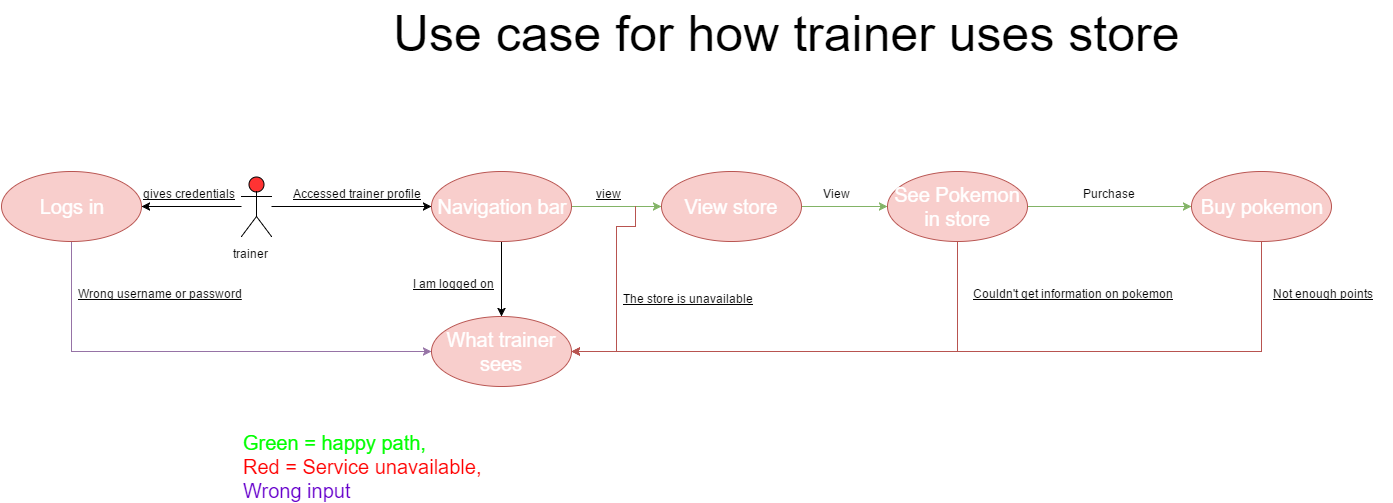

The diagram above was exported from draw.io. Its source (the exported page's mxGraphModel, read from the mxfile embedded in the PNG):
<mxGraphModel dx="1430" dy="696" grid="1" gridSize="10" guides="1" tooltips="1" connect="1" arrows="1" fold="1" page="1" pageScale="1" pageWidth="826" pageHeight="1169" background="#ffffff" math="0" shadow="0">
  <root>
    <mxCell id="0" />
    <mxCell id="1" parent="0" />
    <mxCell id="4" style="edgeStyle=orthogonalEdgeStyle;rounded=0;html=1;entryX=0;entryY=0.5;jettySize=auto;orthogonalLoop=1;fontSize=20;fontColor=#FFFFFF;" edge="1" parent="1" source="2" target="3">
      <mxGeometry relative="1" as="geometry" />
    </mxCell>
    <mxCell id="37" style="edgeStyle=orthogonalEdgeStyle;rounded=0;html=1;entryX=1;entryY=0.5;jettySize=auto;orthogonalLoop=1;fontSize=20;fontColor=#FFFFFF;" edge="1" parent="1" source="2" target="35">
      <mxGeometry relative="1" as="geometry" />
    </mxCell>
    <mxCell id="2" value="Actor" style="shape=umlActor;verticalLabelPosition=bottom;labelBackgroundColor=#ffffff;verticalAlign=top;html=1;fillColor=#FF3333;fontSize=20;fontColor=#FFFFFF;" vertex="1" parent="1">
      <mxGeometry x="290" y="215" width="30" height="60" as="geometry" />
    </mxCell>
    <mxCell id="8" style="edgeStyle=orthogonalEdgeStyle;rounded=0;html=1;entryX=0;entryY=0.5;jettySize=auto;orthogonalLoop=1;fontSize=20;fontColor=#FFFFFF;fillColor=#d5e8d4;strokeColor=#82b366;" edge="1" parent="1" source="3" target="7">
      <mxGeometry relative="1" as="geometry" />
    </mxCell>
    <mxCell id="12" style="edgeStyle=orthogonalEdgeStyle;rounded=0;html=1;jettySize=auto;orthogonalLoop=1;fontSize=20;fontColor=#FFFFFF;" edge="1" parent="1" source="3" target="11">
      <mxGeometry relative="1" as="geometry" />
    </mxCell>
    <mxCell id="3" value="Navigation bar" style="ellipse;whiteSpace=wrap;html=1;fillColor=#f8cecc;fontSize=20;fontColor=#FFFFFF;strokeColor=#b85450;" vertex="1" parent="1">
      <mxGeometry x="480" y="210" width="140" height="70" as="geometry" />
    </mxCell>
    <mxCell id="6" value="&lt;font color=&quot;#000000&quot; style=&quot;font-size: 12px&quot;&gt;&lt;u&gt;Accessed trainer profile&lt;/u&gt;&lt;/font&gt;" style="text;html=1;resizable=0;points=[];autosize=1;align=left;verticalAlign=top;spacingTop=-4;fontSize=20;fontColor=#FFFFFF;" vertex="1" parent="1">
      <mxGeometry x="340" y="215" width="140" height="30" as="geometry" />
    </mxCell>
    <mxCell id="18" style="edgeStyle=orthogonalEdgeStyle;rounded=0;html=1;entryX=1;entryY=0.5;jettySize=auto;orthogonalLoop=1;fontSize=20;fontColor=#FFFFFF;exitX=1.025;exitY=1;exitPerimeter=0;fillColor=#f8cecc;strokeColor=#b85450;" edge="1" parent="1" source="9" target="11">
      <mxGeometry relative="1" as="geometry">
        <Array as="points">
          <mxPoint x="684" y="265" />
          <mxPoint x="665" y="265" />
          <mxPoint x="665" y="390" />
        </Array>
      </mxGeometry>
    </mxCell>
    <mxCell id="20" style="edgeStyle=orthogonalEdgeStyle;rounded=0;html=1;entryX=0;entryY=0.5;jettySize=auto;orthogonalLoop=1;fontSize=20;fontColor=#FFFFFF;fillColor=#d5e8d4;strokeColor=#82b366;" edge="1" parent="1" source="7" target="19">
      <mxGeometry relative="1" as="geometry" />
    </mxCell>
    <mxCell id="7" value="View store" style="ellipse;whiteSpace=wrap;html=1;fillColor=#f8cecc;fontSize=20;fontColor=#FFFFFF;strokeColor=#b85450;" vertex="1" parent="1">
      <mxGeometry x="710" y="210" width="140" height="70" as="geometry" />
    </mxCell>
    <mxCell id="9" value="&lt;font style=&quot;font-size: 12px&quot; color=&quot;#000000&quot;&gt;&lt;u&gt;view&lt;/u&gt;&lt;/font&gt;" style="text;html=1;resizable=0;points=[];autosize=1;align=left;verticalAlign=top;spacingTop=-4;fontSize=20;fontColor=#FFFFFF;" vertex="1" parent="1">
      <mxGeometry x="643" y="215" width="40" height="30" as="geometry" />
    </mxCell>
    <mxCell id="11" value="What trainer sees" style="ellipse;whiteSpace=wrap;html=1;fillColor=#f8cecc;fontSize=20;fontColor=#FFFFFF;strokeColor=#b85450;" vertex="1" parent="1">
      <mxGeometry x="480" y="355" width="140" height="70" as="geometry" />
    </mxCell>
    <mxCell id="13" value="&lt;font color=&quot;#000000&quot; style=&quot;font-size: 12px&quot;&gt;&lt;u&gt;I am logged on&lt;/u&gt;&lt;/font&gt;" style="text;html=1;resizable=0;points=[];autosize=1;align=left;verticalAlign=top;spacingTop=-4;fontSize=20;fontColor=#FFFFFF;" vertex="1" parent="1">
      <mxGeometry x="460" y="305" width="100" height="30" as="geometry" />
    </mxCell>
    <mxCell id="14" value="&lt;font color=&quot;#00ff00&quot;&gt;Green = happy path,&lt;/font&gt;&lt;div&gt;&lt;div&gt;&lt;font color=&quot;#ff0000&quot;&gt;Red = Service unavailable,&lt;/font&gt;&lt;/div&gt;&lt;div&gt;&lt;font color=&quot;#6600cc&quot;&gt;Wrong input&lt;/font&gt;&lt;/div&gt;&lt;/div&gt;" style="text;html=1;resizable=0;points=[];autosize=1;align=left;verticalAlign=top;spacingTop=-4;fontSize=20;fontColor=#FFFFFF;" vertex="1" parent="1">
      <mxGeometry x="290" y="467" width="250" height="70" as="geometry" />
    </mxCell>
    <mxCell id="16" value="&lt;font style=&quot;font-size: 12px&quot; color=&quot;#000000&quot;&gt;&lt;u&gt;The store is unavailable&lt;/u&gt;&lt;/font&gt;" style="text;html=1;resizable=0;points=[];autosize=1;align=left;verticalAlign=top;spacingTop=-4;fontSize=20;fontColor=#FFFFFF;" vertex="1" parent="1">
      <mxGeometry x="670" y="320" width="150" height="30" as="geometry" />
    </mxCell>
    <mxCell id="23" style="edgeStyle=orthogonalEdgeStyle;rounded=0;html=1;entryX=1;entryY=0.5;jettySize=auto;orthogonalLoop=1;fontSize=20;fontColor=#FFFFFF;fillColor=#f8cecc;strokeColor=#b85450;" edge="1" parent="1" source="19" target="11">
      <mxGeometry relative="1" as="geometry">
        <Array as="points">
          <mxPoint x="1006" y="390" />
        </Array>
      </mxGeometry>
    </mxCell>
    <mxCell id="27" style="edgeStyle=orthogonalEdgeStyle;rounded=0;html=1;jettySize=auto;orthogonalLoop=1;fontSize=20;fontColor=#FFFFFF;fillColor=#d5e8d4;strokeColor=#82b366;" edge="1" parent="1" source="19" target="26">
      <mxGeometry relative="1" as="geometry" />
    </mxCell>
    <mxCell id="19" value="See Pokemon in store" style="ellipse;whiteSpace=wrap;html=1;fillColor=#f8cecc;fontSize=20;fontColor=#FFFFFF;strokeColor=#b85450;" vertex="1" parent="1">
      <mxGeometry x="936" y="210" width="140" height="70" as="geometry" />
    </mxCell>
    <mxCell id="21" value="&lt;font color=&quot;#000000&quot; style=&quot;font-size: 12px&quot;&gt;View&lt;/font&gt;" style="text;html=1;resizable=0;points=[];autosize=1;align=left;verticalAlign=top;spacingTop=-4;fontSize=20;fontColor=#FFFFFF;" vertex="1" parent="1">
      <mxGeometry x="870" y="215" width="40" height="30" as="geometry" />
    </mxCell>
    <mxCell id="25" value="&lt;font color=&quot;#000000&quot; style=&quot;font-size: 12px&quot;&gt;&lt;u&gt;Couldn't get information on pokemon&lt;/u&gt;&lt;/font&gt;" style="text;html=1;resizable=0;points=[];autosize=1;align=left;verticalAlign=top;spacingTop=-4;fontSize=20;fontColor=#FFFFFF;" vertex="1" parent="1">
      <mxGeometry x="1020" y="315" width="220" height="30" as="geometry" />
    </mxCell>
    <mxCell id="29" style="edgeStyle=orthogonalEdgeStyle;rounded=0;html=1;entryX=1;entryY=0.5;jettySize=auto;orthogonalLoop=1;fontSize=20;fontColor=#FFFFFF;fillColor=#f8cecc;strokeColor=#b85450;" edge="1" parent="1" source="26" target="11">
      <mxGeometry relative="1" as="geometry">
        <Array as="points">
          <mxPoint x="1310" y="390" />
        </Array>
      </mxGeometry>
    </mxCell>
    <mxCell id="26" value="Buy pokemon" style="ellipse;whiteSpace=wrap;html=1;fillColor=#f8cecc;fontSize=20;fontColor=#FFFFFF;strokeColor=#b85450;" vertex="1" parent="1">
      <mxGeometry x="1240" y="210" width="140" height="70" as="geometry" />
    </mxCell>
    <mxCell id="28" value="&lt;font style=&quot;font-size: 12px&quot; color=&quot;#000000&quot;&gt;Purchase&lt;/font&gt;" style="text;html=1;resizable=0;points=[];autosize=1;align=left;verticalAlign=top;spacingTop=-4;fontSize=20;fontColor=#FFFFFF;" vertex="1" parent="1">
      <mxGeometry x="1130" y="215" width="70" height="30" as="geometry" />
    </mxCell>
    <mxCell id="31" value="&lt;font color=&quot;#000000&quot;&gt;&lt;span style=&quot;font-size: 12px&quot;&gt;&lt;u&gt;Not enough points&lt;/u&gt;&lt;/span&gt;&lt;/font&gt;" style="text;html=1;resizable=0;points=[];autosize=1;align=left;verticalAlign=top;spacingTop=-4;fontSize=20;fontColor=#FFFFFF;" vertex="1" parent="1">
      <mxGeometry x="1320" y="315" width="120" height="30" as="geometry" />
    </mxCell>
    <mxCell id="32" value="&lt;font style=&quot;font-size: 12px&quot; color=&quot;#000000&quot;&gt;trainer&lt;/font&gt;" style="text;html=1;resizable=0;points=[];autosize=1;align=left;verticalAlign=top;spacingTop=-4;fontSize=20;fontColor=#FFFFFF;" vertex="1" parent="1">
      <mxGeometry x="280" y="275" width="50" height="30" as="geometry" />
    </mxCell>
    <mxCell id="34" value="&lt;font color=&quot;#000000&quot; style=&quot;font-size: 50px&quot;&gt;Use case for how trainer uses store&lt;/font&gt;" style="text;html=1;resizable=0;points=[];autosize=1;align=left;verticalAlign=top;spacingTop=-4;fontSize=20;fontColor=#FFFFFF;" vertex="1" parent="1">
      <mxGeometry x="440" y="40" width="800" height="40" as="geometry" />
    </mxCell>
    <mxCell id="39" style="edgeStyle=orthogonalEdgeStyle;rounded=0;html=1;entryX=0;entryY=0.5;jettySize=auto;orthogonalLoop=1;fontSize=20;fontColor=#FFFFFF;fillColor=#e1d5e7;strokeColor=#9673a6;" edge="1" parent="1" source="35" target="11">
      <mxGeometry relative="1" as="geometry">
        <Array as="points">
          <mxPoint x="120" y="390" />
        </Array>
      </mxGeometry>
    </mxCell>
    <mxCell id="35" value="Logs in" style="ellipse;whiteSpace=wrap;html=1;fillColor=#f8cecc;fontSize=20;fontColor=#FFFFFF;strokeColor=#b85450;" vertex="1" parent="1">
      <mxGeometry x="50" y="210" width="140" height="70" as="geometry" />
    </mxCell>
    <mxCell id="38" value="&lt;u&gt;&lt;font style=&quot;font-size: 12px&quot; color=&quot;#000000&quot;&gt;gives credentials&lt;/font&gt;&lt;/u&gt;" style="text;html=1;resizable=0;points=[];autosize=1;align=left;verticalAlign=top;spacingTop=-4;fontSize=20;fontColor=#FFFFFF;" vertex="1" parent="1">
      <mxGeometry x="190" y="215" width="110" height="30" as="geometry" />
    </mxCell>
    <mxCell id="41" value="&lt;font color=&quot;#000000&quot; style=&quot;font-size: 12px&quot;&gt;&lt;u&gt;Wrong username or password&lt;/u&gt;&lt;/font&gt;" style="text;html=1;resizable=0;points=[];autosize=1;align=left;verticalAlign=top;spacingTop=-4;fontSize=20;fontColor=#FFFFFF;" vertex="1" parent="1">
      <mxGeometry x="125" y="315" width="180" height="30" as="geometry" />
    </mxCell>
  </root>
</mxGraphModel>